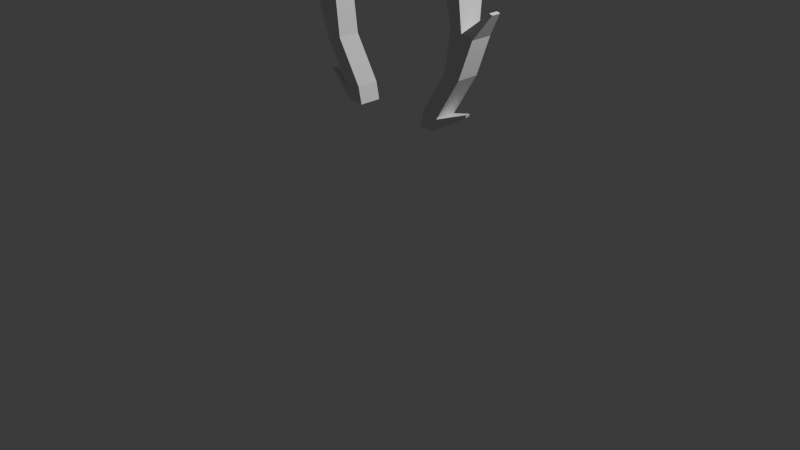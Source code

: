 # Source: enemy-hat-antler.blend  (saved by Blender 5.0.119; exported with 4.5.12 LTS)
import bpy
from mathutils import Matrix  # noqa: F401  (used for matrix-valued properties, if any)

bpy.ops.wm.read_factory_settings(use_empty=True)
scene = bpy.context.scene
scene.name = 'Scene'

# ---- collections
col_collection = bpy.data.collections.new('Collection'); scene.collection.children.link(col_collection)

# ---- world
world_world = bpy.data.worlds.new('World'); scene.world = world_world
world_world.use_nodes = True; world_world.node_tree.nodes.clear()
_N = world_world.node_tree.nodes; _L = world_world.node_tree.links
n0 = _N.new('ShaderNodeOutputWorld'); n0.name = 'World Output'; n0.location = (200, 100)
n1 = _N.new('ShaderNodeBackground'); n1.name = 'Background'; n1.location = (-200, 100)
n1.inputs[0].default_value = (0.05088, 0.05088, 0.05088, 1.0)
_L.new(n1.outputs[0], n0.inputs[0])
n0.is_active_output = True
world_world.color = (0.05088, 0.05088, 0.05088)
world_world.sun_shadow_jitter_overblur = 0.0

# ---- cameras
cam_camera = bpy.data.cameras.new('Camera')
cam_camera.clip_end = 100.0
cam_camera.ortho_scale = 7.314

# ---- lights
light_light = bpy.data.lights.new('Light', 'POINT')
light_light.energy = 1000.0
light_light.shadow_soft_size = 0.1

# ---- meshes
me_cube_003 = bpy.data.meshes.new('Cube.003')
me_cube_003.from_pydata([(0.4148, -0.1172, 1.144), (0.454, -0.1172, 1.319), (0.4148, 0.1162, 1.144), (0.454, 0.1162, 1.319), (0.5876, -0.1172, 1.157), (0.6223, -0.1172, 1.277), (0.5876, 0.1162, 1.157), (0.6223, 0.1162, 1.277), (0.454, -0.1172, 1.319), (0.454, 0.1162, 1.319), (0.6223, -0.1172, 1.277), (0.6223, 0.1162, 1.277), (0.7216, -0.1172, 1.755), (0.7216, 0.1162, 1.755), (0.8899, -0.1172, 1.713), (0.8899, 0.1162, 1.713), (0.7216, -0.1172, 1.755), (0.7216, 0.1162, 1.755), (0.8899, -0.1172, 1.713), (0.8899, 0.1162, 1.713), (0.7762, -0.1136, 2.18), (0.7762, 0.1127, 2.18), (1.04, -0.1136, 2.115), (1.04, 0.1127, 2.115), (0.9197, -0.0432, 1.356), (0.9268, -0.0432, 1.385), (0.9197, 0.001561, 1.356), (0.9268, 0.001561, 1.385), (0.9268, -0.0432, 1.385), (0.9268, 0.001561, 1.385), (0.5012, 0.1162, 1.151), (0.5381, 0.1162, 1.298), (0.5012, -0.1172, 1.151), (0.5381, -0.1172, 1.298), (0.5381, 0.1162, 1.298), (0.5381, -0.1172, 1.298), (0.8057, 0.1162, 1.734), (0.8057, -0.1172, 1.734), (0.8057, 0.1162, 1.734), (0.8057, -0.1172, 1.734), (0.9079, 0.1127, 2.147), (0.9079, -0.1136, 2.147), (0.7073, -0.164, 2.708), (0.7073, 0.163, 2.708), (0.8975, 0.163, 2.661), (0.8975, -0.164, 2.661), (1.202, -0.04795, 2.359), (1.202, 0.047, 2.359), (1.168, 0.047, 2.368), (1.168, -0.04795, 2.368), (0.4567, 0.1162, 1.147), (0.4948, -0.1172, 1.308), (0.4948, -0.1172, 1.308), (0.7624, -0.1172, 1.745), (0.7624, -0.1172, 1.745), (0.8401, -0.1136, 2.164), (0.4948, 0.1162, 1.308), (0.4567, -0.1172, 1.147), (0.4948, 0.1162, 1.308), (0.7624, 0.1162, 1.745), (0.7624, 0.1162, 1.745), (0.8401, 0.1127, 2.164), (0.7996, -0.164, 2.685), (0.7996, 0.163, 2.685), (0.6251, -0.112, 2.865), (0.6251, 0.1111, 2.865), (0.6881, -0.112, 2.849), (0.6881, 0.1111, 2.849), (0.9023, 0.04623, 3.218), (0.9023, -0.04717, 3.218), (0.8849, -0.04717, 3.222), (0.8849, 0.04623, 3.222)], [], [(0, 1, 3, 2), (30, 31, 7, 6), (4, 6, 26, 24), (57, 51, 1, 0), (30, 6, 4, 32), (56, 3, 9, 58), (10, 11, 15, 14), (10, 5, 25, 28), (3, 1, 8, 9), (33, 5, 10, 35), (37, 14, 18, 39), (9, 8, 12, 13), (35, 10, 14, 37), (58, 9, 13, 59), (60, 17, 21, 61), (59, 13, 17, 60), (14, 15, 19, 18), (13, 12, 16, 17), (21, 20, 42, 43), (18, 19, 23, 22), (17, 16, 20, 21), (39, 18, 22, 41), (26, 27, 25, 24), (25, 27, 29, 28), (11, 10, 28, 29), (7, 11, 29, 27), (6, 7, 27, 26), (5, 4, 24, 25), (54, 39, 41, 55), (22, 23, 47, 46), (15, 36, 38, 19), (19, 38, 40, 23), (11, 34, 36, 15), (52, 35, 37, 53), (53, 37, 39, 54), (51, 33, 35, 52), (7, 31, 34, 11), (50, 30, 32, 57), (4, 5, 33, 32), (50, 56, 31, 30), (43, 42, 64, 65), (41, 40, 44, 45), (55, 41, 45, 62), (61, 21, 43, 63), (47, 48, 49, 46), (40, 41, 49, 48), (41, 22, 46, 49), (23, 40, 48, 47), (40, 61, 63, 44), (20, 55, 62, 42), (44, 63, 71, 68), (2, 3, 56, 50), (2, 50, 57, 0), (1, 51, 52, 8), (12, 53, 54, 16), (8, 52, 53, 12), (16, 54, 55, 20), (36, 59, 60, 38), (38, 60, 61, 40), (34, 58, 59, 36), (31, 56, 58, 34), (32, 33, 51, 57), (67, 65, 64, 66), (63, 43, 65, 67), (42, 62, 66, 64), (62, 63, 67, 66), (68, 71, 70, 69), (45, 44, 68, 69), (63, 62, 70, 71), (62, 45, 69, 70)])
_uv = me_cube_003.uv_layers.new(name='UVMap')
_uv.uv.foreach_set('vector', [0.375, 0.0, 0.625, 0.0, 0.625, 0.25, 0.375, 0.25, 0.375, 0.375, 0.625, 0.375, 0.625, 0.5, 0.375, 0.5, 0.375, 0.75, 0.375, 0.5, 0.375, 0.5, 0.375, 0.75, 0.375, 0.9393, 0.625, 0.9393, 0.625, 1.0, 0.375, 1.0, 0.25, 0.5, 0.375, 0.5, 0.375, 0.75, 0.25, 0.75, 0.625, 0.3107, 0.625, 0.25, 0.625, 0.25, 0.625, 0.3107, 0.625, 0.75, 0.625, 0.5, 0.625, 0.5, 0.625, 0.75, 0.625, 0.75, 0.625, 0.75, 0.625, 0.75, 0.625, 0.75, 0.625, 0.25, 0.625, 0.0, 0.625, 0.0, 0.625, 0.25, 0.625, 0.875, 0.625, 0.75, 0.625, 0.75, 0.625, 0.875, 0.625, 0.875, 0.625, 0.75, 0.625, 0.75, 0.625, 0.875, 0.625, 0.25, 0.625, 0.0, 0.625, 0.0, 0.625, 0.25, 0.625, 0.875, 0.625, 0.75, 0.625, 0.75, 0.625, 0.875, 0.625, 0.3107, 0.625, 0.25, 0.625, 0.25, 0.625, 0.3107, 0.625, 0.3107, 0.625, 0.25, 0.625, 0.25, 0.625, 0.3107, 0.625, 0.3107, 0.625, 0.25, 0.625, 0.25, 0.625, 0.3107, 0.625, 0.75, 0.625, 0.5, 0.625, 0.5, 0.625, 0.75, 0.625, 0.25, 0.625, 0.0, 0.625, 0.0, 0.625, 0.25, 0.625, 0.25, 0.625, 0.0, 0.625, 0.0, 0.625, 0.25, 0.625, 0.75, 0.625, 0.5, 0.625, 0.5, 0.625, 0.75, 0.625, 0.25, 0.625, 0.0, 0.625, 0.0, 0.625, 0.25, 0.625, 0.875, 0.625, 0.75, 0.625, 0.75, 0.625, 0.875, 0.375, 0.5, 0.625, 0.5, 0.625, 0.75, 0.375, 0.75, 0.625, 0.75, 0.625, 0.5, 0.625, 0.5, 0.625, 0.75, 0.625, 0.5, 0.625, 0.75, 0.625, 0.75, 0.625, 0.5, 0.625, 0.5, 0.625, 0.5, 0.625, 0.5, 0.625, 0.5, 0.375, 0.5, 0.625, 0.5, 0.625, 0.5, 0.375, 0.5, 0.625, 0.75, 0.375, 0.75, 0.375, 0.75, 0.625, 0.75, 0.625, 0.9393, 0.625, 0.875, 0.625, 0.875, 0.625, 0.9393, 0.625, 0.75, 0.625, 0.5, 0.625, 0.5, 0.625, 0.75, 0.625, 0.5, 0.625, 0.375, 0.625, 0.375, 0.625, 0.5, 0.625, 0.5, 0.625, 0.375, 0.625, 0.375, 0.625, 0.5, 0.625, 0.5, 0.625, 0.375, 0.625, 0.375, 0.625, 0.5, 0.625, 0.9393, 0.625, 0.875, 0.625, 0.875, 0.625, 0.9393, 0.625, 0.9393, 0.625, 0.875, 0.625, 0.875, 0.625, 0.9393, 0.625, 0.9393, 0.625, 0.875, 0.625, 0.875, 0.625, 0.9393, 0.625, 0.5, 0.625, 0.375, 0.625, 0.375, 0.625, 0.5, 0.1857, 0.5, 0.25, 0.5, 0.25, 0.75, 0.1857, 0.75, 0.375, 0.75, 0.625, 0.75, 0.625, 0.875, 0.375, 0.875, 0.375, 0.3107, 0.625, 0.3107, 0.625, 0.375, 0.375, 0.375, 0.625, 0.25, 0.625, 0.0, 0.625, 0.0, 0.625, 0.25, 0.75, 0.75, 0.75, 0.5, 0.75, 0.5, 0.75, 0.75, 0.625, 0.9393, 0.625, 0.875, 0.625, 0.875, 0.625, 0.9393, 0.625, 0.3107, 0.625, 0.25, 0.625, 0.25, 0.625, 0.3107, 0.625, 0.5, 0.75, 0.5, 0.75, 0.75, 0.625, 0.75, 0.75, 0.5, 0.75, 0.75, 0.75, 0.75, 0.75, 0.5, 0.625, 0.875, 0.625, 0.75, 0.625, 0.75, 0.625, 0.875, 0.625, 0.5, 0.625, 0.375, 0.625, 0.375, 0.625, 0.5, 0.625, 0.375, 0.625, 0.3107, 0.625, 0.3107, 0.625, 0.375, 0.625, 1.0, 0.625, 0.9393, 0.625, 0.9393, 0.625, 1.0, 0.625, 0.375, 0.625, 0.3107, 0.625, 0.3107, 0.625, 0.375, 0.375, 0.25, 0.625, 0.25, 0.625, 0.3107, 0.375, 0.3107, 0.125, 0.5, 0.1857, 0.5, 0.1857, 0.75, 0.125, 0.75, 0.625, 1.0, 0.625, 0.9393, 0.625, 0.9393, 0.625, 1.0, 0.625, 1.0, 0.625, 0.9393, 0.625, 0.9393, 0.625, 1.0, 0.625, 1.0, 0.625, 0.9393, 0.625, 0.9393, 0.625, 1.0, 0.625, 1.0, 0.625, 0.9393, 0.625, 0.9393, 0.625, 1.0, 0.625, 0.375, 0.625, 0.3107, 0.625, 0.3107, 0.625, 0.375, 0.625, 0.375, 0.625, 0.3107, 0.625, 0.3107, 0.625, 0.375, 0.625, 0.375, 0.625, 0.3107, 0.625, 0.3107, 0.625, 0.375, 0.625, 0.375, 0.625, 0.3107, 0.625, 0.3107, 0.625, 0.375, 0.375, 0.875, 0.625, 0.875, 0.625, 0.9393, 0.375, 0.9393, 0.8143, 0.5, 0.875, 0.5, 0.875, 0.75, 0.8143, 0.75, 0.625, 0.3107, 0.625, 0.25, 0.625, 0.25, 0.625, 0.3107, 0.625, 1.0, 0.625, 0.9393, 0.625, 0.9393, 0.625, 1.0, 0.8143, 0.75, 0.8143, 0.5, 0.8143, 0.5, 0.8143, 0.75, 0.75, 0.5, 0.8143, 0.5, 0.8143, 0.75, 0.75, 0.75, 0.75, 0.75, 0.75, 0.5, 0.75, 0.5, 0.75, 0.75, 0.8143, 0.5, 0.8143, 0.75, 0.8143, 0.75, 0.8143, 0.5, 0.625, 0.9393, 0.625, 0.875, 0.625, 0.875, 0.625, 0.9393])
me_cube_003.update()

# ---- objects
ob_light = bpy.data.objects.new('Light', light_light)
ob_camera = bpy.data.objects.new('Camera', cam_camera)
ob_cube = bpy.data.objects.new('Cube', me_cube_003)

# ---- transforms, parenting, visibility, modifiers, constraints
ob_light.location = (4.076, 1.005, 5.904)
ob_light.rotation_euler = (0.6503, 0.05522, 1.866)
ob_light.lock_rotations_4d = False
ob_light.empty_display_type = 'ARROWS'
ob_light.color = (0.0, 0.0, 0.0, 0.0)
ob_light.lineart.crease_threshold = 0.0
ob_camera.location = (7.359, -6.926, 4.958)
ob_camera.rotation_euler = (1.109, 0.0, 0.8149)
ob_camera.lock_rotations_4d = False
ob_camera.empty_display_type = 'ARROWS'
ob_camera.color = (0.0, 0.0, 0.0, 0.0)
ob_camera.display_type = 'WIRE'
ob_camera.lineart.crease_threshold = 0.0
ob_cube.location = (0.0, 0.0, 0.0)
_m = ob_cube.modifiers.new('Mirror', 'MIRROR')

# ---- collection membership
col_collection.objects.link(ob_light)
col_collection.objects.link(ob_camera)
col_collection.objects.link(ob_cube)

# ---- scene / render settings (as saved in the file)
scene.camera = ob_camera
scene.frame_start = 1; scene.frame_end = 250; scene.frame_set(1)
scene.render.engine = 'BLENDER_EEVEE_NEXT'
scene.render.bake_bias = 0.0
scene.render.bake_samples = 0
scene.cycles.sampling_pattern = 'TABULATED_SOBOL'
scene.eevee.use_volume_custom_range = False
bpy.context.view_layer.update()
